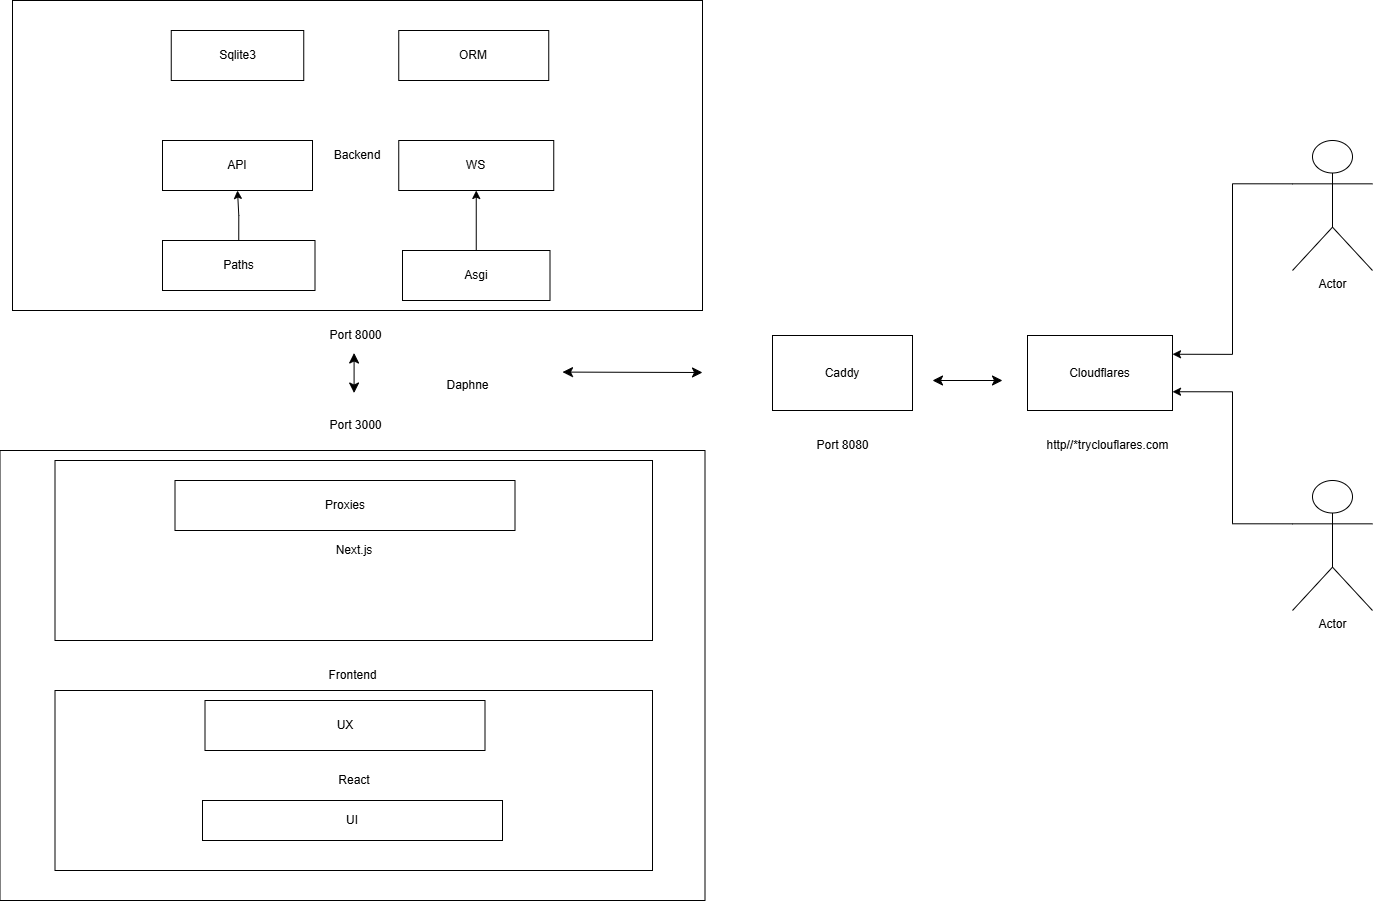

The diagram above was exported from draw.io. Its source (the exported page's mxGraphModel, read from the mxfile embedded in the PNG):
<mxGraphModel dx="2130" dy="2196" grid="1" gridSize="10" guides="1" tooltips="1" connect="1" arrows="1" fold="1" page="1" pageScale="1" pageWidth="850" pageHeight="1100" math="0" shadow="0">
  <root>
    <mxCell id="0" />
    <mxCell id="1" parent="0" />
    <mxCell id="Vdfg4jCst0tt8zaNh0no-1" value="Backend" style="whiteSpace=wrap;html=1;" parent="1" vertex="1">
      <mxGeometry x="260" y="-60" width="690" height="310" as="geometry" />
    </mxCell>
    <mxCell id="Vdfg4jCst0tt8zaNh0no-2" value="API" style="whiteSpace=wrap;html=1;" parent="1" vertex="1">
      <mxGeometry x="410" y="80" width="150" height="50" as="geometry" />
    </mxCell>
    <mxCell id="Vdfg4jCst0tt8zaNh0no-4" value="Frontend" style="whiteSpace=wrap;html=1;" parent="1" vertex="1">
      <mxGeometry x="247.5" y="390" width="705" height="450" as="geometry" />
    </mxCell>
    <mxCell id="Vdfg4jCst0tt8zaNh0no-5" value="Next.js" style="whiteSpace=wrap;html=1;" parent="1" vertex="1">
      <mxGeometry x="302.5" y="400" width="597.5" height="180" as="geometry" />
    </mxCell>
    <mxCell id="Vdfg4jCst0tt8zaNh0no-7" value="Proxies" style="whiteSpace=wrap;html=1;" parent="1" vertex="1">
      <mxGeometry x="422.5" y="420" width="340" height="50" as="geometry" />
    </mxCell>
    <mxCell id="Vdfg4jCst0tt8zaNh0no-8" value="React" style="whiteSpace=wrap;html=1;" parent="1" vertex="1">
      <mxGeometry x="302.5" y="630" width="597.5" height="180" as="geometry" />
    </mxCell>
    <mxCell id="Vdfg4jCst0tt8zaNh0no-9" value="UX" style="whiteSpace=wrap;html=1;" parent="1" vertex="1">
      <mxGeometry x="452.5" y="640" width="280" height="50" as="geometry" />
    </mxCell>
    <mxCell id="Vdfg4jCst0tt8zaNh0no-10" value="UI" style="whiteSpace=wrap;html=1;" parent="1" vertex="1">
      <mxGeometry x="450" y="740" width="300" height="40" as="geometry" />
    </mxCell>
    <mxCell id="Vdfg4jCst0tt8zaNh0no-11" value="ORM" style="whiteSpace=wrap;html=1;" parent="1" vertex="1">
      <mxGeometry x="646.25" y="-30" width="150" height="50" as="geometry" />
    </mxCell>
    <mxCell id="Vdfg4jCst0tt8zaNh0no-12" value="Sqlite3" style="whiteSpace=wrap;html=1;" parent="1" vertex="1">
      <mxGeometry x="418.75" y="-30" width="132.5" height="50" as="geometry" />
    </mxCell>
    <mxCell id="Vdfg4jCst0tt8zaNh0no-13" value="Port 8000" style="text;html=1;align=center;verticalAlign=middle;resizable=0;points=[];autosize=1;strokeColor=none;fillColor=none;" parent="1" vertex="1">
      <mxGeometry x="562.5" y="260" width="80" height="30" as="geometry" />
    </mxCell>
    <mxCell id="OwQZXmKL0pqinSeqjFfW-6" style="edgeStyle=orthogonalEdgeStyle;rounded=0;orthogonalLoop=1;jettySize=auto;html=1;exitX=0.5;exitY=0;exitDx=0;exitDy=0;entryX=0.5;entryY=1;entryDx=0;entryDy=0;" parent="1" source="Vdfg4jCst0tt8zaNh0no-15" target="Vdfg4jCst0tt8zaNh0no-2" edge="1">
      <mxGeometry relative="1" as="geometry" />
    </mxCell>
    <mxCell id="Vdfg4jCst0tt8zaNh0no-15" value="Paths" style="whiteSpace=wrap;html=1;" parent="1" vertex="1">
      <mxGeometry x="410" y="180" width="152.5" height="50" as="geometry" />
    </mxCell>
    <mxCell id="Vdfg4jCst0tt8zaNh0no-17" value="Port 3000" style="text;html=1;align=center;verticalAlign=middle;resizable=0;points=[];autosize=1;strokeColor=none;fillColor=none;" parent="1" vertex="1">
      <mxGeometry x="562.5" y="350" width="80" height="30" as="geometry" />
    </mxCell>
    <mxCell id="Vdfg4jCst0tt8zaNh0no-19" value="Caddy" style="whiteSpace=wrap;html=1;" parent="1" vertex="1">
      <mxGeometry x="1020" y="275" width="140" height="75" as="geometry" />
    </mxCell>
    <mxCell id="Vdfg4jCst0tt8zaNh0no-20" value="Port 8080" style="text;html=1;align=center;verticalAlign=middle;resizable=0;points=[];autosize=1;strokeColor=none;fillColor=none;" parent="1" vertex="1">
      <mxGeometry x="1050" y="370" width="80" height="30" as="geometry" />
    </mxCell>
    <mxCell id="Vdfg4jCst0tt8zaNh0no-21" value="Cloudflares" style="whiteSpace=wrap;html=1;" parent="1" vertex="1">
      <mxGeometry x="1275" y="275" width="145" height="75" as="geometry" />
    </mxCell>
    <mxCell id="Vdfg4jCst0tt8zaNh0no-23" value="" style="edgeStyle=none;orthogonalLoop=1;jettySize=auto;html=1;endArrow=classic;startArrow=classic;endSize=8;startSize=8;rounded=0;" parent="1" edge="1">
      <mxGeometry width="100" relative="1" as="geometry">
        <mxPoint x="810" y="311.59" as="sourcePoint" />
        <mxPoint x="950" y="312" as="targetPoint" />
        <Array as="points" />
      </mxGeometry>
    </mxCell>
    <mxCell id="Vdfg4jCst0tt8zaNh0no-24" value="" style="edgeStyle=none;orthogonalLoop=1;jettySize=auto;html=1;endArrow=classic;startArrow=classic;endSize=8;startSize=8;rounded=0;" parent="1" edge="1">
      <mxGeometry width="100" relative="1" as="geometry">
        <mxPoint x="601.59" y="292.5" as="sourcePoint" />
        <mxPoint x="601.59" y="332.5" as="targetPoint" />
        <Array as="points" />
      </mxGeometry>
    </mxCell>
    <mxCell id="Vdfg4jCst0tt8zaNh0no-25" value="" style="edgeStyle=none;orthogonalLoop=1;jettySize=auto;html=1;endArrow=classic;startArrow=classic;endSize=8;startSize=8;rounded=0;" parent="1" edge="1">
      <mxGeometry width="100" relative="1" as="geometry">
        <mxPoint x="1180" y="320" as="sourcePoint" />
        <mxPoint x="1250" y="320" as="targetPoint" />
        <Array as="points" />
      </mxGeometry>
    </mxCell>
    <mxCell id="Vdfg4jCst0tt8zaNh0no-27" value="http//*tryclouflares.com" style="text;html=1;align=center;verticalAlign=middle;resizable=0;points=[];autosize=1;strokeColor=none;fillColor=none;" parent="1" vertex="1">
      <mxGeometry x="1280" y="370" width="150" height="30" as="geometry" />
    </mxCell>
    <mxCell id="Vdfg4jCst0tt8zaNh0no-35" style="edgeStyle=orthogonalEdgeStyle;rounded=0;orthogonalLoop=1;jettySize=auto;html=1;exitX=0;exitY=0.3333333333333333;exitDx=0;exitDy=0;exitPerimeter=0;entryX=1;entryY=0.25;entryDx=0;entryDy=0;" parent="1" source="Vdfg4jCst0tt8zaNh0no-28" target="Vdfg4jCst0tt8zaNh0no-21" edge="1">
      <mxGeometry relative="1" as="geometry" />
    </mxCell>
    <mxCell id="Vdfg4jCst0tt8zaNh0no-28" value="Actor" style="shape=umlActor;verticalLabelPosition=bottom;verticalAlign=top;html=1;outlineConnect=0;" parent="1" vertex="1">
      <mxGeometry x="1540" y="80" width="80" height="130" as="geometry" />
    </mxCell>
    <mxCell id="Vdfg4jCst0tt8zaNh0no-36" style="edgeStyle=orthogonalEdgeStyle;rounded=0;orthogonalLoop=1;jettySize=auto;html=1;exitX=0;exitY=0.3333333333333333;exitDx=0;exitDy=0;exitPerimeter=0;entryX=1;entryY=0.75;entryDx=0;entryDy=0;" parent="1" source="Vdfg4jCst0tt8zaNh0no-29" target="Vdfg4jCst0tt8zaNh0no-21" edge="1">
      <mxGeometry relative="1" as="geometry" />
    </mxCell>
    <mxCell id="Vdfg4jCst0tt8zaNh0no-29" value="Actor" style="shape=umlActor;verticalLabelPosition=bottom;verticalAlign=top;html=1;outlineConnect=0;" parent="1" vertex="1">
      <mxGeometry x="1540" y="420" width="80" height="130" as="geometry" />
    </mxCell>
    <mxCell id="OwQZXmKL0pqinSeqjFfW-5" style="edgeStyle=orthogonalEdgeStyle;rounded=0;orthogonalLoop=1;jettySize=auto;html=1;exitX=0.5;exitY=0;exitDx=0;exitDy=0;entryX=0.5;entryY=1;entryDx=0;entryDy=0;" parent="1" source="OwQZXmKL0pqinSeqjFfW-1" target="OwQZXmKL0pqinSeqjFfW-3" edge="1">
      <mxGeometry relative="1" as="geometry" />
    </mxCell>
    <mxCell id="OwQZXmKL0pqinSeqjFfW-1" value="Asgi" style="whiteSpace=wrap;html=1;" parent="1" vertex="1">
      <mxGeometry x="650" y="190" width="147.5" height="50" as="geometry" />
    </mxCell>
    <mxCell id="OwQZXmKL0pqinSeqjFfW-3" value="WS" style="whiteSpace=wrap;html=1;" parent="1" vertex="1">
      <mxGeometry x="646.25" y="80" width="155" height="50" as="geometry" />
    </mxCell>
    <mxCell id="OwQZXmKL0pqinSeqjFfW-4" value="Daphne" style="text;html=1;align=center;verticalAlign=middle;resizable=0;points=[];autosize=1;strokeColor=none;fillColor=none;" parent="1" vertex="1">
      <mxGeometry x="680" y="310" width="70" height="30" as="geometry" />
    </mxCell>
  </root>
</mxGraphModel>